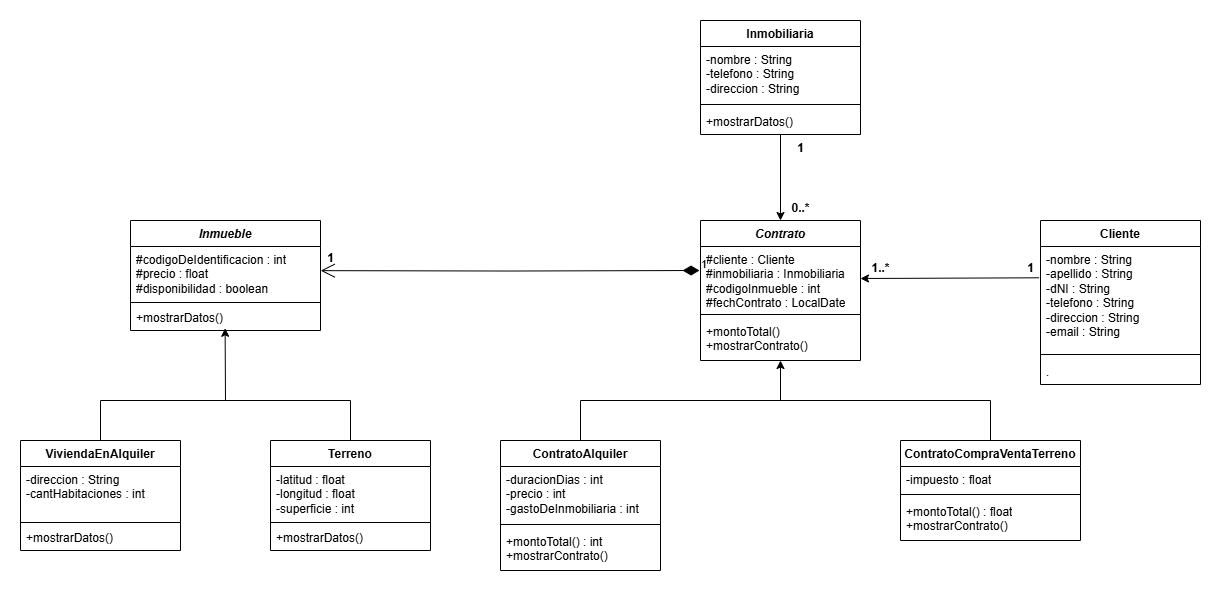

The diagram above was exported from draw.io. Its source (the exported page's mxGraphModel, read from the mxfile embedded in the PNG):
<mxGraphModel dx="741" dy="864" grid="1" gridSize="10" guides="1" tooltips="1" connect="1" arrows="1" fold="1" page="1" pageScale="1" pageWidth="827" pageHeight="1169" math="0" shadow="0">
  <root>
    <mxCell id="WIyWlLk6GJQsqaUBKTNV-0" />
    <mxCell id="WIyWlLk6GJQsqaUBKTNV-1" parent="WIyWlLk6GJQsqaUBKTNV-0" />
    <mxCell id="70bnf1NQjy2Bc8kqdKbB-0" value="&lt;i&gt;Inmueble&lt;/i&gt;" style="swimlane;fontStyle=1;align=center;verticalAlign=top;childLayout=stackLayout;horizontal=1;startSize=26;horizontalStack=0;resizeParent=1;resizeParentMax=0;resizeLast=0;collapsible=1;marginBottom=0;whiteSpace=wrap;html=1;" vertex="1" parent="WIyWlLk6GJQsqaUBKTNV-1">
      <mxGeometry x="310" y="480" width="190" height="110" as="geometry" />
    </mxCell>
    <mxCell id="70bnf1NQjy2Bc8kqdKbB-1" value="#codigoDeIdentificacion : int&lt;div&gt;#precio : float&lt;br&gt;#disponibilidad : boolean&lt;br&gt;&lt;br&gt;&lt;/div&gt;" style="text;strokeColor=none;fillColor=none;align=left;verticalAlign=top;spacingLeft=4;spacingRight=4;overflow=hidden;rotatable=0;points=[[0,0.5],[1,0.5]];portConstraint=eastwest;whiteSpace=wrap;html=1;" vertex="1" parent="70bnf1NQjy2Bc8kqdKbB-0">
      <mxGeometry y="26" width="190" height="54" as="geometry" />
    </mxCell>
    <mxCell id="70bnf1NQjy2Bc8kqdKbB-2" value="" style="line;strokeWidth=1;fillColor=none;align=left;verticalAlign=middle;spacingTop=-1;spacingLeft=3;spacingRight=3;rotatable=0;labelPosition=right;points=[];portConstraint=eastwest;strokeColor=inherit;" vertex="1" parent="70bnf1NQjy2Bc8kqdKbB-0">
      <mxGeometry y="80" width="190" height="4" as="geometry" />
    </mxCell>
    <mxCell id="70bnf1NQjy2Bc8kqdKbB-3" value="+mostrarDatos()" style="text;strokeColor=none;fillColor=none;align=left;verticalAlign=top;spacingLeft=4;spacingRight=4;overflow=hidden;rotatable=0;points=[[0,0.5],[1,0.5]];portConstraint=eastwest;whiteSpace=wrap;html=1;" vertex="1" parent="70bnf1NQjy2Bc8kqdKbB-0">
      <mxGeometry y="84" width="190" height="26" as="geometry" />
    </mxCell>
    <mxCell id="70bnf1NQjy2Bc8kqdKbB-4" value="ViviendaEnAlquiler" style="swimlane;fontStyle=1;align=center;verticalAlign=top;childLayout=stackLayout;horizontal=1;startSize=26;horizontalStack=0;resizeParent=1;resizeParentMax=0;resizeLast=0;collapsible=1;marginBottom=0;whiteSpace=wrap;html=1;" vertex="1" parent="WIyWlLk6GJQsqaUBKTNV-1">
      <mxGeometry x="200" y="700" width="160" height="110" as="geometry" />
    </mxCell>
    <mxCell id="70bnf1NQjy2Bc8kqdKbB-5" value="-direccion : String&lt;br&gt;-cantHabitaciones : int" style="text;strokeColor=none;fillColor=none;align=left;verticalAlign=top;spacingLeft=4;spacingRight=4;overflow=hidden;rotatable=0;points=[[0,0.5],[1,0.5]];portConstraint=eastwest;whiteSpace=wrap;html=1;" vertex="1" parent="70bnf1NQjy2Bc8kqdKbB-4">
      <mxGeometry y="26" width="160" height="54" as="geometry" />
    </mxCell>
    <mxCell id="70bnf1NQjy2Bc8kqdKbB-6" value="" style="line;strokeWidth=1;fillColor=none;align=left;verticalAlign=middle;spacingTop=-1;spacingLeft=3;spacingRight=3;rotatable=0;labelPosition=right;points=[];portConstraint=eastwest;strokeColor=inherit;" vertex="1" parent="70bnf1NQjy2Bc8kqdKbB-4">
      <mxGeometry y="80" width="160" height="4" as="geometry" />
    </mxCell>
    <mxCell id="70bnf1NQjy2Bc8kqdKbB-7" value="+mostrarDatos()" style="text;strokeColor=none;fillColor=none;align=left;verticalAlign=top;spacingLeft=4;spacingRight=4;overflow=hidden;rotatable=0;points=[[0,0.5],[1,0.5]];portConstraint=eastwest;whiteSpace=wrap;html=1;" vertex="1" parent="70bnf1NQjy2Bc8kqdKbB-4">
      <mxGeometry y="84" width="160" height="26" as="geometry" />
    </mxCell>
    <mxCell id="70bnf1NQjy2Bc8kqdKbB-8" value="Terreno" style="swimlane;fontStyle=1;align=center;verticalAlign=top;childLayout=stackLayout;horizontal=1;startSize=26;horizontalStack=0;resizeParent=1;resizeParentMax=0;resizeLast=0;collapsible=1;marginBottom=0;whiteSpace=wrap;html=1;" vertex="1" parent="WIyWlLk6GJQsqaUBKTNV-1">
      <mxGeometry x="450" y="700" width="160" height="110" as="geometry" />
    </mxCell>
    <mxCell id="70bnf1NQjy2Bc8kqdKbB-9" value="-latitud : float&lt;br&gt;-longitud : float&lt;div&gt;-superficie : int&lt;/div&gt;" style="text;strokeColor=none;fillColor=none;align=left;verticalAlign=top;spacingLeft=4;spacingRight=4;overflow=hidden;rotatable=0;points=[[0,0.5],[1,0.5]];portConstraint=eastwest;whiteSpace=wrap;html=1;" vertex="1" parent="70bnf1NQjy2Bc8kqdKbB-8">
      <mxGeometry y="26" width="160" height="54" as="geometry" />
    </mxCell>
    <mxCell id="70bnf1NQjy2Bc8kqdKbB-10" value="" style="line;strokeWidth=1;fillColor=none;align=left;verticalAlign=middle;spacingTop=-1;spacingLeft=3;spacingRight=3;rotatable=0;labelPosition=right;points=[];portConstraint=eastwest;strokeColor=inherit;" vertex="1" parent="70bnf1NQjy2Bc8kqdKbB-8">
      <mxGeometry y="80" width="160" height="4" as="geometry" />
    </mxCell>
    <mxCell id="70bnf1NQjy2Bc8kqdKbB-11" value="+mostrarDatos()" style="text;strokeColor=none;fillColor=none;align=left;verticalAlign=top;spacingLeft=4;spacingRight=4;overflow=hidden;rotatable=0;points=[[0,0.5],[1,0.5]];portConstraint=eastwest;whiteSpace=wrap;html=1;" vertex="1" parent="70bnf1NQjy2Bc8kqdKbB-8">
      <mxGeometry y="84" width="160" height="26" as="geometry" />
    </mxCell>
    <mxCell id="70bnf1NQjy2Bc8kqdKbB-12" value="" style="endArrow=classic;html=1;rounded=0;entryX=0.498;entryY=0.915;entryDx=0;entryDy=0;entryPerimeter=0;" edge="1" parent="WIyWlLk6GJQsqaUBKTNV-1" target="70bnf1NQjy2Bc8kqdKbB-3">
      <mxGeometry width="50" height="50" relative="1" as="geometry">
        <mxPoint x="405" y="660" as="sourcePoint" />
        <mxPoint x="490" y="720" as="targetPoint" />
      </mxGeometry>
    </mxCell>
    <mxCell id="70bnf1NQjy2Bc8kqdKbB-13" value="" style="endArrow=none;html=1;rounded=0;exitX=0.5;exitY=0;exitDx=0;exitDy=0;entryX=0.5;entryY=0;entryDx=0;entryDy=0;" edge="1" parent="WIyWlLk6GJQsqaUBKTNV-1" source="70bnf1NQjy2Bc8kqdKbB-4" target="70bnf1NQjy2Bc8kqdKbB-8">
      <mxGeometry width="50" height="50" relative="1" as="geometry">
        <mxPoint x="350" y="790" as="sourcePoint" />
        <mxPoint x="400" y="740" as="targetPoint" />
        <Array as="points">
          <mxPoint x="280" y="660" />
          <mxPoint x="530" y="660" />
        </Array>
      </mxGeometry>
    </mxCell>
    <mxCell id="70bnf1NQjy2Bc8kqdKbB-14" value="Cliente" style="swimlane;fontStyle=1;align=center;verticalAlign=top;childLayout=stackLayout;horizontal=1;startSize=26;horizontalStack=0;resizeParent=1;resizeParentMax=0;resizeLast=0;collapsible=1;marginBottom=0;whiteSpace=wrap;html=1;" vertex="1" parent="WIyWlLk6GJQsqaUBKTNV-1">
      <mxGeometry x="1220" y="480" width="160" height="164" as="geometry" />
    </mxCell>
    <mxCell id="70bnf1NQjy2Bc8kqdKbB-15" value="-nombre : String&lt;div&gt;-apellido : String&lt;br&gt;-dNI : String&lt;br&gt;-telefono : String&lt;/div&gt;&lt;div&gt;-direccion : String&lt;br&gt;-email : String&lt;/div&gt;" style="text;strokeColor=none;fillColor=none;align=left;verticalAlign=top;spacingLeft=4;spacingRight=4;overflow=hidden;rotatable=0;points=[[0,0.5],[1,0.5]];portConstraint=eastwest;whiteSpace=wrap;html=1;" vertex="1" parent="70bnf1NQjy2Bc8kqdKbB-14">
      <mxGeometry y="26" width="160" height="104" as="geometry" />
    </mxCell>
    <mxCell id="70bnf1NQjy2Bc8kqdKbB-16" value="" style="line;strokeWidth=1;fillColor=none;align=left;verticalAlign=middle;spacingTop=-1;spacingLeft=3;spacingRight=3;rotatable=0;labelPosition=right;points=[];portConstraint=eastwest;strokeColor=inherit;" vertex="1" parent="70bnf1NQjy2Bc8kqdKbB-14">
      <mxGeometry y="130" width="160" height="8" as="geometry" />
    </mxCell>
    <mxCell id="70bnf1NQjy2Bc8kqdKbB-17" value="." style="text;strokeColor=none;fillColor=none;align=left;verticalAlign=top;spacingLeft=4;spacingRight=4;overflow=hidden;rotatable=0;points=[[0,0.5],[1,0.5]];portConstraint=eastwest;whiteSpace=wrap;html=1;" vertex="1" parent="70bnf1NQjy2Bc8kqdKbB-14">
      <mxGeometry y="138" width="160" height="26" as="geometry" />
    </mxCell>
    <mxCell id="70bnf1NQjy2Bc8kqdKbB-18" value="&lt;i&gt;Contrato&lt;/i&gt;" style="swimlane;fontStyle=1;align=center;verticalAlign=top;childLayout=stackLayout;horizontal=1;startSize=26;horizontalStack=0;resizeParent=1;resizeParentMax=0;resizeLast=0;collapsible=1;marginBottom=0;whiteSpace=wrap;html=1;" vertex="1" parent="WIyWlLk6GJQsqaUBKTNV-1">
      <mxGeometry x="880" y="480" width="160" height="140" as="geometry" />
    </mxCell>
    <mxCell id="70bnf1NQjy2Bc8kqdKbB-19" value="#cliente : Cliente&amp;nbsp;&lt;br&gt;#inmobiliaria : Inmobiliaria&lt;br&gt;#codigoInmueble : int&lt;br&gt;#fechContrato : LocalDate" style="text;strokeColor=none;fillColor=none;align=left;verticalAlign=top;spacingLeft=4;spacingRight=4;overflow=hidden;rotatable=0;points=[[0,0.5],[1,0.5]];portConstraint=eastwest;whiteSpace=wrap;html=1;" vertex="1" parent="70bnf1NQjy2Bc8kqdKbB-18">
      <mxGeometry y="26" width="160" height="64" as="geometry" />
    </mxCell>
    <mxCell id="70bnf1NQjy2Bc8kqdKbB-20" value="" style="line;strokeWidth=1;fillColor=none;align=left;verticalAlign=middle;spacingTop=-1;spacingLeft=3;spacingRight=3;rotatable=0;labelPosition=right;points=[];portConstraint=eastwest;strokeColor=inherit;" vertex="1" parent="70bnf1NQjy2Bc8kqdKbB-18">
      <mxGeometry y="90" width="160" height="8" as="geometry" />
    </mxCell>
    <mxCell id="70bnf1NQjy2Bc8kqdKbB-21" value="+montoTotal()&lt;br&gt;+mostrarContrato()" style="text;strokeColor=none;fillColor=none;align=left;verticalAlign=top;spacingLeft=4;spacingRight=4;overflow=hidden;rotatable=0;points=[[0,0.5],[1,0.5]];portConstraint=eastwest;whiteSpace=wrap;html=1;" vertex="1" parent="70bnf1NQjy2Bc8kqdKbB-18">
      <mxGeometry y="98" width="160" height="42" as="geometry" />
    </mxCell>
    <mxCell id="70bnf1NQjy2Bc8kqdKbB-22" value="ContratoAlquiler" style="swimlane;fontStyle=1;align=center;verticalAlign=top;childLayout=stackLayout;horizontal=1;startSize=26;horizontalStack=0;resizeParent=1;resizeParentMax=0;resizeLast=0;collapsible=1;marginBottom=0;whiteSpace=wrap;html=1;" vertex="1" parent="WIyWlLk6GJQsqaUBKTNV-1">
      <mxGeometry x="680" y="700" width="160" height="130" as="geometry" />
    </mxCell>
    <mxCell id="70bnf1NQjy2Bc8kqdKbB-23" value="-duracionDias : int&lt;div&gt;-precio : int&lt;br&gt;-gastoDeInmobiliaria : int&lt;/div&gt;" style="text;strokeColor=none;fillColor=none;align=left;verticalAlign=top;spacingLeft=4;spacingRight=4;overflow=hidden;rotatable=0;points=[[0,0.5],[1,0.5]];portConstraint=eastwest;whiteSpace=wrap;html=1;" vertex="1" parent="70bnf1NQjy2Bc8kqdKbB-22">
      <mxGeometry y="26" width="160" height="54" as="geometry" />
    </mxCell>
    <mxCell id="70bnf1NQjy2Bc8kqdKbB-24" value="" style="line;strokeWidth=1;fillColor=none;align=left;verticalAlign=middle;spacingTop=-1;spacingLeft=3;spacingRight=3;rotatable=0;labelPosition=right;points=[];portConstraint=eastwest;strokeColor=inherit;" vertex="1" parent="70bnf1NQjy2Bc8kqdKbB-22">
      <mxGeometry y="80" width="160" height="8" as="geometry" />
    </mxCell>
    <mxCell id="70bnf1NQjy2Bc8kqdKbB-25" value="+montoTotal() : int&lt;br&gt;+mostrarContrato()" style="text;strokeColor=none;fillColor=none;align=left;verticalAlign=top;spacingLeft=4;spacingRight=4;overflow=hidden;rotatable=0;points=[[0,0.5],[1,0.5]];portConstraint=eastwest;whiteSpace=wrap;html=1;" vertex="1" parent="70bnf1NQjy2Bc8kqdKbB-22">
      <mxGeometry y="88" width="160" height="42" as="geometry" />
    </mxCell>
    <mxCell id="70bnf1NQjy2Bc8kqdKbB-26" value="ContratoCompraVentaTerreno" style="swimlane;fontStyle=1;align=center;verticalAlign=top;childLayout=stackLayout;horizontal=1;startSize=26;horizontalStack=0;resizeParent=1;resizeParentMax=0;resizeLast=0;collapsible=1;marginBottom=0;whiteSpace=wrap;html=1;" vertex="1" parent="WIyWlLk6GJQsqaUBKTNV-1">
      <mxGeometry x="1080" y="700" width="180" height="100" as="geometry" />
    </mxCell>
    <mxCell id="70bnf1NQjy2Bc8kqdKbB-27" value="&lt;div&gt;-impuesto : float&lt;br&gt;&lt;br&gt;&lt;/div&gt;" style="text;strokeColor=none;fillColor=none;align=left;verticalAlign=top;spacingLeft=4;spacingRight=4;overflow=hidden;rotatable=0;points=[[0,0.5],[1,0.5]];portConstraint=eastwest;whiteSpace=wrap;html=1;" vertex="1" parent="70bnf1NQjy2Bc8kqdKbB-26">
      <mxGeometry y="26" width="180" height="24" as="geometry" />
    </mxCell>
    <mxCell id="70bnf1NQjy2Bc8kqdKbB-28" value="" style="line;strokeWidth=1;fillColor=none;align=left;verticalAlign=middle;spacingTop=-1;spacingLeft=3;spacingRight=3;rotatable=0;labelPosition=right;points=[];portConstraint=eastwest;strokeColor=inherit;" vertex="1" parent="70bnf1NQjy2Bc8kqdKbB-26">
      <mxGeometry y="50" width="180" height="8" as="geometry" />
    </mxCell>
    <mxCell id="70bnf1NQjy2Bc8kqdKbB-29" value="+montoTotal() : float&lt;br&gt;+mostrarContrato()" style="text;strokeColor=none;fillColor=none;align=left;verticalAlign=top;spacingLeft=4;spacingRight=4;overflow=hidden;rotatable=0;points=[[0,0.5],[1,0.5]];portConstraint=eastwest;whiteSpace=wrap;html=1;" vertex="1" parent="70bnf1NQjy2Bc8kqdKbB-26">
      <mxGeometry y="58" width="180" height="42" as="geometry" />
    </mxCell>
    <mxCell id="70bnf1NQjy2Bc8kqdKbB-30" value="" style="endArrow=classic;html=1;rounded=0;entryX=0.5;entryY=1;entryDx=0;entryDy=0;" edge="1" parent="WIyWlLk6GJQsqaUBKTNV-1" target="70bnf1NQjy2Bc8kqdKbB-18">
      <mxGeometry width="50" height="50" relative="1" as="geometry">
        <mxPoint x="960" y="660" as="sourcePoint" />
        <mxPoint x="900" y="640" as="targetPoint" />
      </mxGeometry>
    </mxCell>
    <mxCell id="70bnf1NQjy2Bc8kqdKbB-31" value="" style="endArrow=none;html=1;rounded=0;exitX=0.5;exitY=0;exitDx=0;exitDy=0;entryX=0.5;entryY=0;entryDx=0;entryDy=0;" edge="1" parent="WIyWlLk6GJQsqaUBKTNV-1" source="70bnf1NQjy2Bc8kqdKbB-22" target="70bnf1NQjy2Bc8kqdKbB-26">
      <mxGeometry width="50" height="50" relative="1" as="geometry">
        <mxPoint x="850" y="690" as="sourcePoint" />
        <mxPoint x="1120" y="680" as="targetPoint" />
        <Array as="points">
          <mxPoint x="760" y="660" />
          <mxPoint x="1170" y="660" />
        </Array>
      </mxGeometry>
    </mxCell>
    <mxCell id="70bnf1NQjy2Bc8kqdKbB-32" value="Inmobiliaria" style="swimlane;fontStyle=1;align=center;verticalAlign=top;childLayout=stackLayout;horizontal=1;startSize=26;horizontalStack=0;resizeParent=1;resizeParentMax=0;resizeLast=0;collapsible=1;marginBottom=0;whiteSpace=wrap;html=1;" vertex="1" parent="WIyWlLk6GJQsqaUBKTNV-1">
      <mxGeometry x="880" y="280" width="160" height="114" as="geometry" />
    </mxCell>
    <mxCell id="70bnf1NQjy2Bc8kqdKbB-33" value="-nombre : String&lt;br&gt;-telefono : String&lt;br&gt;-direccion : String&lt;div&gt;&lt;br&gt;&lt;/div&gt;" style="text;strokeColor=none;fillColor=none;align=left;verticalAlign=top;spacingLeft=4;spacingRight=4;overflow=hidden;rotatable=0;points=[[0,0.5],[1,0.5]];portConstraint=eastwest;whiteSpace=wrap;html=1;" vertex="1" parent="70bnf1NQjy2Bc8kqdKbB-32">
      <mxGeometry y="26" width="160" height="54" as="geometry" />
    </mxCell>
    <mxCell id="70bnf1NQjy2Bc8kqdKbB-34" value="" style="line;strokeWidth=1;fillColor=none;align=left;verticalAlign=middle;spacingTop=-1;spacingLeft=3;spacingRight=3;rotatable=0;labelPosition=right;points=[];portConstraint=eastwest;strokeColor=inherit;" vertex="1" parent="70bnf1NQjy2Bc8kqdKbB-32">
      <mxGeometry y="80" width="160" height="8" as="geometry" />
    </mxCell>
    <mxCell id="70bnf1NQjy2Bc8kqdKbB-35" value="+mostrarDatos()" style="text;strokeColor=none;fillColor=none;align=left;verticalAlign=top;spacingLeft=4;spacingRight=4;overflow=hidden;rotatable=0;points=[[0,0.5],[1,0.5]];portConstraint=eastwest;whiteSpace=wrap;html=1;" vertex="1" parent="70bnf1NQjy2Bc8kqdKbB-32">
      <mxGeometry y="88" width="160" height="26" as="geometry" />
    </mxCell>
    <mxCell id="70bnf1NQjy2Bc8kqdKbB-36" value="1" style="endArrow=open;html=1;endSize=12;startArrow=diamondThin;startSize=14;startFill=1;edgeStyle=orthogonalEdgeStyle;align=left;verticalAlign=bottom;rounded=0;entryX=1.001;entryY=0.447;entryDx=0;entryDy=0;entryPerimeter=0;" edge="1" parent="WIyWlLk6GJQsqaUBKTNV-1" target="70bnf1NQjy2Bc8kqdKbB-1">
      <mxGeometry x="-1" y="3" relative="1" as="geometry">
        <mxPoint x="879" y="530" as="sourcePoint" />
        <mxPoint x="500" y="533" as="targetPoint" />
      </mxGeometry>
    </mxCell>
    <mxCell id="70bnf1NQjy2Bc8kqdKbB-37" value="1" style="text;align=center;fontStyle=1;verticalAlign=middle;spacingLeft=3;spacingRight=3;strokeColor=none;rotatable=0;points=[[0,0.5],[1,0.5]];portConstraint=eastwest;html=1;" vertex="1" parent="WIyWlLk6GJQsqaUBKTNV-1">
      <mxGeometry x="500" y="510" width="20" height="16" as="geometry" />
    </mxCell>
    <mxCell id="70bnf1NQjy2Bc8kqdKbB-40" value="" style="endArrow=classic;html=1;rounded=0;entryX=0.5;entryY=0;entryDx=0;entryDy=0;exitX=0.5;exitY=1;exitDx=0;exitDy=0;" edge="1" parent="WIyWlLk6GJQsqaUBKTNV-1" source="70bnf1NQjy2Bc8kqdKbB-32" target="70bnf1NQjy2Bc8kqdKbB-18">
      <mxGeometry width="50" height="50" relative="1" as="geometry">
        <mxPoint x="930" y="430" as="sourcePoint" />
        <mxPoint x="980" y="380" as="targetPoint" />
      </mxGeometry>
    </mxCell>
    <mxCell id="70bnf1NQjy2Bc8kqdKbB-41" value="1" style="text;align=center;fontStyle=1;verticalAlign=middle;spacingLeft=3;spacingRight=3;strokeColor=none;rotatable=0;points=[[0,0.5],[1,0.5]];portConstraint=eastwest;html=1;" vertex="1" parent="WIyWlLk6GJQsqaUBKTNV-1">
      <mxGeometry x="970" y="400" width="20" height="16" as="geometry" />
    </mxCell>
    <mxCell id="70bnf1NQjy2Bc8kqdKbB-42" value="0..*" style="text;align=center;fontStyle=1;verticalAlign=middle;spacingLeft=3;spacingRight=3;strokeColor=none;rotatable=0;points=[[0,0.5],[1,0.5]];portConstraint=eastwest;html=1;" vertex="1" parent="WIyWlLk6GJQsqaUBKTNV-1">
      <mxGeometry x="970" y="460" width="20" height="16" as="geometry" />
    </mxCell>
    <mxCell id="70bnf1NQjy2Bc8kqdKbB-45" value="" style="endArrow=classic;html=1;rounded=0;entryX=1;entryY=0.5;entryDx=0;entryDy=0;exitX=-0.009;exitY=0.301;exitDx=0;exitDy=0;exitPerimeter=0;" edge="1" parent="WIyWlLk6GJQsqaUBKTNV-1" source="70bnf1NQjy2Bc8kqdKbB-15" target="70bnf1NQjy2Bc8kqdKbB-19">
      <mxGeometry width="50" height="50" relative="1" as="geometry">
        <mxPoint x="1090" y="510" as="sourcePoint" />
        <mxPoint x="1140" y="460" as="targetPoint" />
      </mxGeometry>
    </mxCell>
    <mxCell id="70bnf1NQjy2Bc8kqdKbB-46" value="1" style="text;align=center;fontStyle=1;verticalAlign=middle;spacingLeft=3;spacingRight=3;strokeColor=none;rotatable=0;points=[[0,0.5],[1,0.5]];portConstraint=eastwest;html=1;" vertex="1" parent="WIyWlLk6GJQsqaUBKTNV-1">
      <mxGeometry x="1200" y="520" width="20" height="16" as="geometry" />
    </mxCell>
    <mxCell id="70bnf1NQjy2Bc8kqdKbB-47" value="1..*" style="text;align=center;fontStyle=1;verticalAlign=middle;spacingLeft=3;spacingRight=3;strokeColor=none;rotatable=0;points=[[0,0.5],[1,0.5]];portConstraint=eastwest;html=1;" vertex="1" parent="WIyWlLk6GJQsqaUBKTNV-1">
      <mxGeometry x="1050" y="520" width="20" height="16" as="geometry" />
    </mxCell>
  </root>
</mxGraphModel>